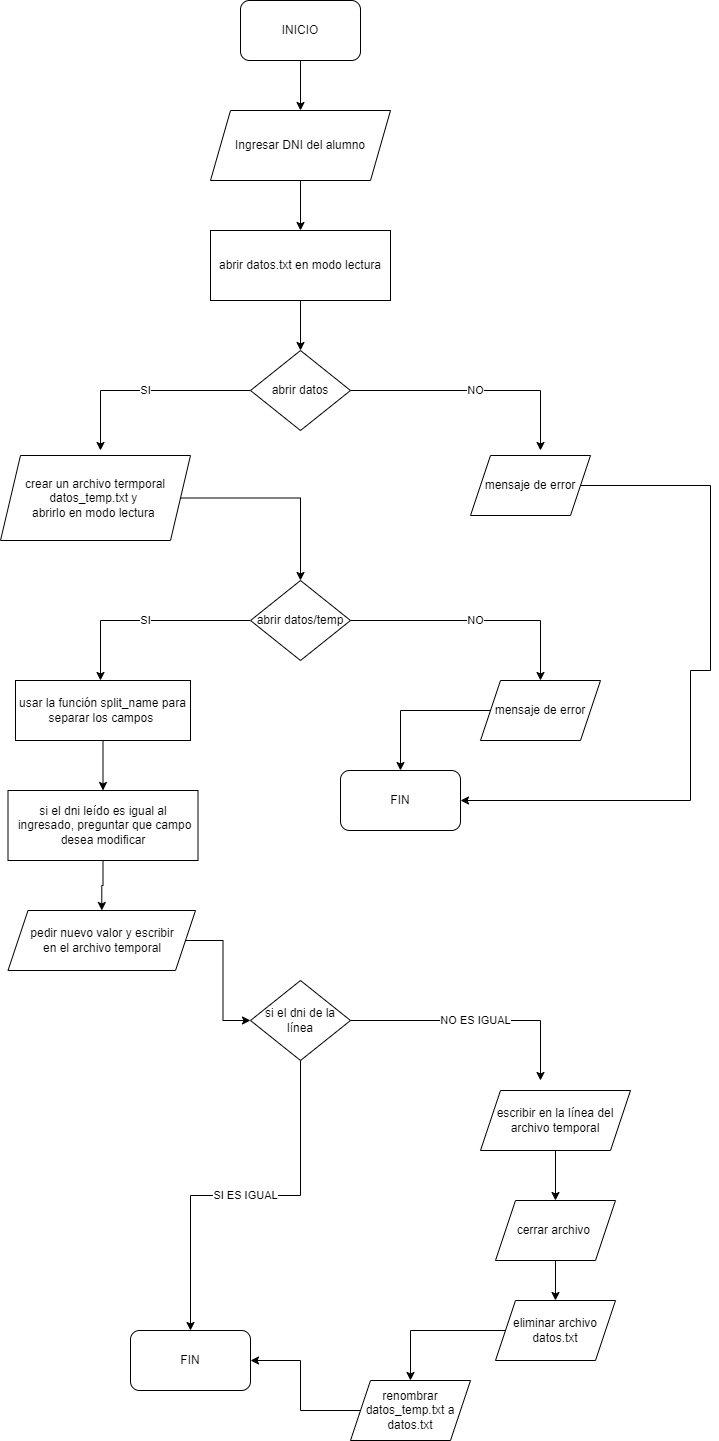

The diagram above was exported from draw.io. Its source (the exported page's mxGraphModel, read from the mxfile embedded in the PNG):
<mxGraphModel dx="1416" dy="828" grid="1" gridSize="10" guides="1" tooltips="1" connect="1" arrows="1" fold="1" page="1" pageScale="1" pageWidth="827" pageHeight="1169" math="0" shadow="0">
  <root>
    <mxCell id="0" />
    <mxCell id="1" parent="0" />
    <mxCell id="iM6AwiAOaD5ipmYQ0gdx-11" value="" style="edgeStyle=orthogonalEdgeStyle;rounded=0;orthogonalLoop=1;jettySize=auto;html=1;" parent="1" source="iM6AwiAOaD5ipmYQ0gdx-1" target="iM6AwiAOaD5ipmYQ0gdx-2" edge="1">
      <mxGeometry relative="1" as="geometry" />
    </mxCell>
    <mxCell id="iM6AwiAOaD5ipmYQ0gdx-1" value="INICIO" style="rounded=1;whiteSpace=wrap;html=1;" parent="1" vertex="1">
      <mxGeometry x="340" y="70" width="120" height="60" as="geometry" />
    </mxCell>
    <mxCell id="iM6AwiAOaD5ipmYQ0gdx-12" value="" style="edgeStyle=orthogonalEdgeStyle;rounded=0;orthogonalLoop=1;jettySize=auto;html=1;" parent="1" source="iM6AwiAOaD5ipmYQ0gdx-2" target="iM6AwiAOaD5ipmYQ0gdx-3" edge="1">
      <mxGeometry relative="1" as="geometry" />
    </mxCell>
    <mxCell id="iM6AwiAOaD5ipmYQ0gdx-2" value="Ingresar DNI del alumno" style="shape=parallelogram;perimeter=parallelogramPerimeter;whiteSpace=wrap;html=1;fixedSize=1;" parent="1" vertex="1">
      <mxGeometry x="310" y="180" width="180" height="70" as="geometry" />
    </mxCell>
    <mxCell id="iM6AwiAOaD5ipmYQ0gdx-13" value="" style="edgeStyle=orthogonalEdgeStyle;rounded=0;orthogonalLoop=1;jettySize=auto;html=1;" parent="1" source="iM6AwiAOaD5ipmYQ0gdx-3" target="iM6AwiAOaD5ipmYQ0gdx-4" edge="1">
      <mxGeometry relative="1" as="geometry" />
    </mxCell>
    <mxCell id="iM6AwiAOaD5ipmYQ0gdx-3" value="abrir datos.txt en modo lectura" style="rounded=0;whiteSpace=wrap;html=1;" parent="1" vertex="1">
      <mxGeometry x="310" y="300" width="180" height="70" as="geometry" />
    </mxCell>
    <mxCell id="iM6AwiAOaD5ipmYQ0gdx-8" value="NO" style="edgeStyle=orthogonalEdgeStyle;rounded=0;orthogonalLoop=1;jettySize=auto;html=1;" parent="1" source="iM6AwiAOaD5ipmYQ0gdx-4" edge="1">
      <mxGeometry relative="1" as="geometry">
        <mxPoint x="640" y="520" as="targetPoint" />
      </mxGeometry>
    </mxCell>
    <mxCell id="iM6AwiAOaD5ipmYQ0gdx-10" value="SI" style="edgeStyle=orthogonalEdgeStyle;rounded=0;orthogonalLoop=1;jettySize=auto;html=1;" parent="1" source="iM6AwiAOaD5ipmYQ0gdx-4" edge="1">
      <mxGeometry relative="1" as="geometry">
        <mxPoint x="200" y="520" as="targetPoint" />
      </mxGeometry>
    </mxCell>
    <mxCell id="iM6AwiAOaD5ipmYQ0gdx-4" value="abrir datos" style="rhombus;whiteSpace=wrap;html=1;" parent="1" vertex="1">
      <mxGeometry x="350" y="420" width="100" height="80" as="geometry" />
    </mxCell>
    <mxCell id="iM6AwiAOaD5ipmYQ0gdx-38" value="" style="edgeStyle=orthogonalEdgeStyle;rounded=0;orthogonalLoop=1;jettySize=auto;html=1;entryX=1;entryY=0.5;entryDx=0;entryDy=0;" parent="1" source="iM6AwiAOaD5ipmYQ0gdx-5" target="iM6AwiAOaD5ipmYQ0gdx-36" edge="1">
      <mxGeometry relative="1" as="geometry">
        <mxPoint x="770" y="555" as="targetPoint" />
        <Array as="points">
          <mxPoint x="810" y="555" />
          <mxPoint x="810" y="740" />
          <mxPoint x="790" y="740" />
          <mxPoint x="790" y="870" />
        </Array>
      </mxGeometry>
    </mxCell>
    <mxCell id="iM6AwiAOaD5ipmYQ0gdx-5" value="mensaje de error" style="shape=parallelogram;perimeter=parallelogramPerimeter;whiteSpace=wrap;html=1;fixedSize=1;" parent="1" vertex="1">
      <mxGeometry x="570" y="525" width="120" height="60" as="geometry" />
    </mxCell>
    <mxCell id="iM6AwiAOaD5ipmYQ0gdx-20" value="" style="edgeStyle=orthogonalEdgeStyle;rounded=0;orthogonalLoop=1;jettySize=auto;html=1;entryX=0.5;entryY=0;entryDx=0;entryDy=0;" parent="1" source="iM6AwiAOaD5ipmYQ0gdx-6" target="iM6AwiAOaD5ipmYQ0gdx-17" edge="1">
      <mxGeometry relative="1" as="geometry">
        <mxPoint x="405" y="567.5" as="targetPoint" />
      </mxGeometry>
    </mxCell>
    <mxCell id="iM6AwiAOaD5ipmYQ0gdx-6" value="crear un archivo termporal datos_temp.txt y&amp;nbsp;&lt;br&gt;abrirlo en modo&amp;nbsp;lectura&amp;nbsp;" style="shape=parallelogram;perimeter=parallelogramPerimeter;whiteSpace=wrap;html=1;fixedSize=1;" parent="1" vertex="1">
      <mxGeometry x="100" y="525" width="190" height="85" as="geometry" />
    </mxCell>
    <mxCell id="iM6AwiAOaD5ipmYQ0gdx-15" value="NO" style="edgeStyle=orthogonalEdgeStyle;rounded=0;orthogonalLoop=1;jettySize=auto;html=1;" parent="1" source="iM6AwiAOaD5ipmYQ0gdx-17" edge="1">
      <mxGeometry relative="1" as="geometry">
        <mxPoint x="640" y="750" as="targetPoint" />
      </mxGeometry>
    </mxCell>
    <mxCell id="iM6AwiAOaD5ipmYQ0gdx-16" value="SI" style="edgeStyle=orthogonalEdgeStyle;rounded=0;orthogonalLoop=1;jettySize=auto;html=1;" parent="1" source="iM6AwiAOaD5ipmYQ0gdx-17" edge="1">
      <mxGeometry relative="1" as="geometry">
        <mxPoint x="200" y="750" as="targetPoint" />
      </mxGeometry>
    </mxCell>
    <mxCell id="iM6AwiAOaD5ipmYQ0gdx-17" value="abrir datos/temp" style="rhombus;whiteSpace=wrap;html=1;" parent="1" vertex="1">
      <mxGeometry x="350" y="650" width="100" height="80" as="geometry" />
    </mxCell>
    <mxCell id="iM6AwiAOaD5ipmYQ0gdx-40" value="" style="edgeStyle=orthogonalEdgeStyle;rounded=0;orthogonalLoop=1;jettySize=auto;html=1;entryX=0.5;entryY=0;entryDx=0;entryDy=0;" parent="1" source="iM6AwiAOaD5ipmYQ0gdx-18" target="iM6AwiAOaD5ipmYQ0gdx-36" edge="1">
      <mxGeometry relative="1" as="geometry">
        <mxPoint x="490" y="780" as="targetPoint" />
      </mxGeometry>
    </mxCell>
    <mxCell id="iM6AwiAOaD5ipmYQ0gdx-18" value="mensaje de error" style="shape=parallelogram;perimeter=parallelogramPerimeter;whiteSpace=wrap;html=1;fixedSize=1;" parent="1" vertex="1">
      <mxGeometry x="580" y="750" width="120" height="60" as="geometry" />
    </mxCell>
    <mxCell id="iM6AwiAOaD5ipmYQ0gdx-23" value="" style="edgeStyle=orthogonalEdgeStyle;rounded=0;orthogonalLoop=1;jettySize=auto;html=1;" parent="1" edge="1">
      <mxGeometry relative="1" as="geometry">
        <mxPoint x="202.5" y="810" as="sourcePoint" />
        <mxPoint x="202.5" y="860" as="targetPoint" />
      </mxGeometry>
    </mxCell>
    <mxCell id="iM6AwiAOaD5ipmYQ0gdx-35" value="" style="edgeStyle=orthogonalEdgeStyle;rounded=0;orthogonalLoop=1;jettySize=auto;html=1;" parent="1" source="iM6AwiAOaD5ipmYQ0gdx-24" target="iM6AwiAOaD5ipmYQ0gdx-26" edge="1">
      <mxGeometry relative="1" as="geometry" />
    </mxCell>
    <mxCell id="iM6AwiAOaD5ipmYQ0gdx-24" value="si el dni leído es igual al&lt;br style=&quot;border-color: var(--border-color);&quot;&gt;&amp;nbsp;ingresado, preguntar que campo desea modificar" style="rounded=0;whiteSpace=wrap;html=1;" parent="1" vertex="1">
      <mxGeometry x="107.5" y="860" width="190" height="70" as="geometry" />
    </mxCell>
    <mxCell id="iM6AwiAOaD5ipmYQ0gdx-25" value="usar la función split_name para separar los campos&amp;nbsp;" style="rounded=0;whiteSpace=wrap;html=1;" parent="1" vertex="1">
      <mxGeometry x="115" y="750" width="175" height="60" as="geometry" />
    </mxCell>
    <mxCell id="iM6AwiAOaD5ipmYQ0gdx-42" value="" style="edgeStyle=orthogonalEdgeStyle;rounded=0;orthogonalLoop=1;jettySize=auto;html=1;entryX=0;entryY=0.5;entryDx=0;entryDy=0;" parent="1" source="iM6AwiAOaD5ipmYQ0gdx-26" target="iM6AwiAOaD5ipmYQ0gdx-30" edge="1">
      <mxGeometry relative="1" as="geometry">
        <mxPoint x="340" y="1090" as="targetPoint" />
      </mxGeometry>
    </mxCell>
    <mxCell id="iM6AwiAOaD5ipmYQ0gdx-26" value="pedir nuevo valor y escribir &lt;br&gt;en el archivo temporal" style="shape=parallelogram;perimeter=parallelogramPerimeter;whiteSpace=wrap;html=1;fixedSize=1;" parent="1" vertex="1">
      <mxGeometry x="107.5" y="980" width="187.5" height="60" as="geometry" />
    </mxCell>
    <mxCell id="iM6AwiAOaD5ipmYQ0gdx-27" value="FIN" style="rounded=1;whiteSpace=wrap;html=1;" parent="1" vertex="1">
      <mxGeometry x="230" y="1400" width="120" height="60" as="geometry" />
    </mxCell>
    <mxCell id="iM6AwiAOaD5ipmYQ0gdx-28" value="NO ES IGUAL" style="edgeStyle=orthogonalEdgeStyle;rounded=0;orthogonalLoop=1;jettySize=auto;html=1;" parent="1" source="iM6AwiAOaD5ipmYQ0gdx-30" edge="1">
      <mxGeometry relative="1" as="geometry">
        <mxPoint x="640" y="1150" as="targetPoint" />
      </mxGeometry>
    </mxCell>
    <mxCell id="iM6AwiAOaD5ipmYQ0gdx-29" value="SI ES IGUAL" style="edgeStyle=orthogonalEdgeStyle;rounded=0;orthogonalLoop=1;jettySize=auto;html=1;entryX=0.5;entryY=0;entryDx=0;entryDy=0;" parent="1" source="iM6AwiAOaD5ipmYQ0gdx-30" target="iM6AwiAOaD5ipmYQ0gdx-27" edge="1">
      <mxGeometry relative="1" as="geometry">
        <mxPoint x="200" y="1150" as="targetPoint" />
      </mxGeometry>
    </mxCell>
    <mxCell id="iM6AwiAOaD5ipmYQ0gdx-30" value="si el dni de la línea" style="rhombus;whiteSpace=wrap;html=1;" parent="1" vertex="1">
      <mxGeometry x="350" y="1050" width="100" height="80" as="geometry" />
    </mxCell>
    <mxCell id="iM6AwiAOaD5ipmYQ0gdx-44" value="" style="edgeStyle=orthogonalEdgeStyle;rounded=0;orthogonalLoop=1;jettySize=auto;html=1;" parent="1" source="iM6AwiAOaD5ipmYQ0gdx-31" target="iM6AwiAOaD5ipmYQ0gdx-32" edge="1">
      <mxGeometry relative="1" as="geometry" />
    </mxCell>
    <mxCell id="iM6AwiAOaD5ipmYQ0gdx-31" value="escribir en la línea del archivo temporal" style="shape=parallelogram;perimeter=parallelogramPerimeter;whiteSpace=wrap;html=1;fixedSize=1;" parent="1" vertex="1">
      <mxGeometry x="580" y="1160" width="150" height="60" as="geometry" />
    </mxCell>
    <mxCell id="iM6AwiAOaD5ipmYQ0gdx-45" value="" style="edgeStyle=orthogonalEdgeStyle;rounded=0;orthogonalLoop=1;jettySize=auto;html=1;" parent="1" source="iM6AwiAOaD5ipmYQ0gdx-32" target="iM6AwiAOaD5ipmYQ0gdx-33" edge="1">
      <mxGeometry relative="1" as="geometry" />
    </mxCell>
    <mxCell id="iM6AwiAOaD5ipmYQ0gdx-32" value="cerrar archivo&amp;nbsp;" style="shape=parallelogram;perimeter=parallelogramPerimeter;whiteSpace=wrap;html=1;fixedSize=1;" parent="1" vertex="1">
      <mxGeometry x="595" y="1270" width="120" height="60" as="geometry" />
    </mxCell>
    <mxCell id="iM6AwiAOaD5ipmYQ0gdx-47" value="" style="edgeStyle=orthogonalEdgeStyle;rounded=0;orthogonalLoop=1;jettySize=auto;html=1;" parent="1" source="iM6AwiAOaD5ipmYQ0gdx-33" target="iM6AwiAOaD5ipmYQ0gdx-34" edge="1">
      <mxGeometry relative="1" as="geometry">
        <mxPoint x="655" y="1510" as="targetPoint" />
      </mxGeometry>
    </mxCell>
    <mxCell id="iM6AwiAOaD5ipmYQ0gdx-33" value="eliminar archivo datos.txt" style="shape=parallelogram;perimeter=parallelogramPerimeter;whiteSpace=wrap;html=1;fixedSize=1;" parent="1" vertex="1">
      <mxGeometry x="595" y="1370" width="120" height="60" as="geometry" />
    </mxCell>
    <mxCell id="iM6AwiAOaD5ipmYQ0gdx-48" value="" style="edgeStyle=orthogonalEdgeStyle;rounded=0;orthogonalLoop=1;jettySize=auto;html=1;" parent="1" source="iM6AwiAOaD5ipmYQ0gdx-34" target="iM6AwiAOaD5ipmYQ0gdx-27" edge="1">
      <mxGeometry relative="1" as="geometry" />
    </mxCell>
    <mxCell id="iM6AwiAOaD5ipmYQ0gdx-34" value="renombrar datos_temp.txt a datos.txt" style="shape=parallelogram;perimeter=parallelogramPerimeter;whiteSpace=wrap;html=1;fixedSize=1;" parent="1" vertex="1">
      <mxGeometry x="450" y="1450" width="120" height="60" as="geometry" />
    </mxCell>
    <mxCell id="iM6AwiAOaD5ipmYQ0gdx-36" value="FIN" style="rounded=1;whiteSpace=wrap;html=1;" parent="1" vertex="1">
      <mxGeometry x="440" y="840" width="120" height="60" as="geometry" />
    </mxCell>
  </root>
</mxGraphModel>